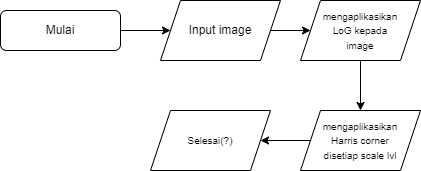

The diagram above was exported from draw.io. Its source (the exported page's mxGraphModel, read from the mxfile embedded in the PNG):
<mxGraphModel dx="536" dy="539" grid="1" gridSize="10" guides="1" tooltips="1" connect="1" arrows="1" fold="1" page="1" pageScale="1" pageWidth="827" pageHeight="1169" math="0" shadow="0">
  <root>
    <mxCell id="WIyWlLk6GJQsqaUBKTNV-0" />
    <mxCell id="WIyWlLk6GJQsqaUBKTNV-1" parent="WIyWlLk6GJQsqaUBKTNV-0" />
    <mxCell id="zvyeYW9E36ozIVdGkDNu-1" value="" style="edgeStyle=orthogonalEdgeStyle;rounded=0;orthogonalLoop=1;jettySize=auto;html=1;" edge="1" parent="WIyWlLk6GJQsqaUBKTNV-1" source="WIyWlLk6GJQsqaUBKTNV-3" target="zvyeYW9E36ozIVdGkDNu-0">
      <mxGeometry relative="1" as="geometry" />
    </mxCell>
    <mxCell id="WIyWlLk6GJQsqaUBKTNV-3" value="Mulai" style="rounded=1;whiteSpace=wrap;html=1;fontSize=12;glass=0;strokeWidth=1;shadow=0;" parent="WIyWlLk6GJQsqaUBKTNV-1" vertex="1">
      <mxGeometry x="10" y="200" width="120" height="40" as="geometry" />
    </mxCell>
    <mxCell id="zvyeYW9E36ozIVdGkDNu-3" style="edgeStyle=orthogonalEdgeStyle;rounded=0;orthogonalLoop=1;jettySize=auto;html=1;exitX=1;exitY=0.5;exitDx=0;exitDy=0;entryX=0;entryY=0.5;entryDx=0;entryDy=0;" edge="1" parent="WIyWlLk6GJQsqaUBKTNV-1" source="zvyeYW9E36ozIVdGkDNu-0" target="zvyeYW9E36ozIVdGkDNu-2">
      <mxGeometry relative="1" as="geometry" />
    </mxCell>
    <mxCell id="zvyeYW9E36ozIVdGkDNu-0" value="Input image" style="shape=parallelogram;perimeter=parallelogramPerimeter;whiteSpace=wrap;html=1;fixedSize=1;" vertex="1" parent="WIyWlLk6GJQsqaUBKTNV-1">
      <mxGeometry x="170" y="190" width="120" height="60" as="geometry" />
    </mxCell>
    <mxCell id="zvyeYW9E36ozIVdGkDNu-5" value="" style="edgeStyle=orthogonalEdgeStyle;rounded=0;orthogonalLoop=1;jettySize=auto;html=1;" edge="1" parent="WIyWlLk6GJQsqaUBKTNV-1" source="zvyeYW9E36ozIVdGkDNu-2" target="zvyeYW9E36ozIVdGkDNu-4">
      <mxGeometry relative="1" as="geometry" />
    </mxCell>
    <mxCell id="zvyeYW9E36ozIVdGkDNu-2" value="&lt;font style=&quot;font-size: 10px;&quot;&gt;mengaplikasikan&lt;br&gt;LoG kepada&lt;br&gt;image&lt;/font&gt;" style="shape=parallelogram;perimeter=parallelogramPerimeter;whiteSpace=wrap;html=1;fixedSize=1;" vertex="1" parent="WIyWlLk6GJQsqaUBKTNV-1">
      <mxGeometry x="310" y="190" width="120" height="60" as="geometry" />
    </mxCell>
    <mxCell id="zvyeYW9E36ozIVdGkDNu-17" value="" style="edgeStyle=orthogonalEdgeStyle;rounded=0;orthogonalLoop=1;jettySize=auto;html=1;fontSize=10;" edge="1" parent="WIyWlLk6GJQsqaUBKTNV-1" source="zvyeYW9E36ozIVdGkDNu-4" target="zvyeYW9E36ozIVdGkDNu-13">
      <mxGeometry relative="1" as="geometry" />
    </mxCell>
    <mxCell id="zvyeYW9E36ozIVdGkDNu-4" value="&lt;font style=&quot;font-size: 10px;&quot;&gt;mengaplikasikan&lt;br&gt;Harris corner&lt;br&gt;disetiap scale lvl&lt;/font&gt;" style="shape=parallelogram;perimeter=parallelogramPerimeter;whiteSpace=wrap;html=1;fixedSize=1;" vertex="1" parent="WIyWlLk6GJQsqaUBKTNV-1">
      <mxGeometry x="310" y="300" width="120" height="60" as="geometry" />
    </mxCell>
    <mxCell id="zvyeYW9E36ozIVdGkDNu-13" value="&lt;span style=&quot;font-size: 10px;&quot;&gt;Selesai(?)&lt;br&gt;&lt;/span&gt;" style="shape=parallelogram;perimeter=parallelogramPerimeter;whiteSpace=wrap;html=1;fixedSize=1;fontSize=10;" vertex="1" parent="WIyWlLk6GJQsqaUBKTNV-1">
      <mxGeometry x="160" y="300" width="120" height="60" as="geometry" />
    </mxCell>
  </root>
</mxGraphModel>